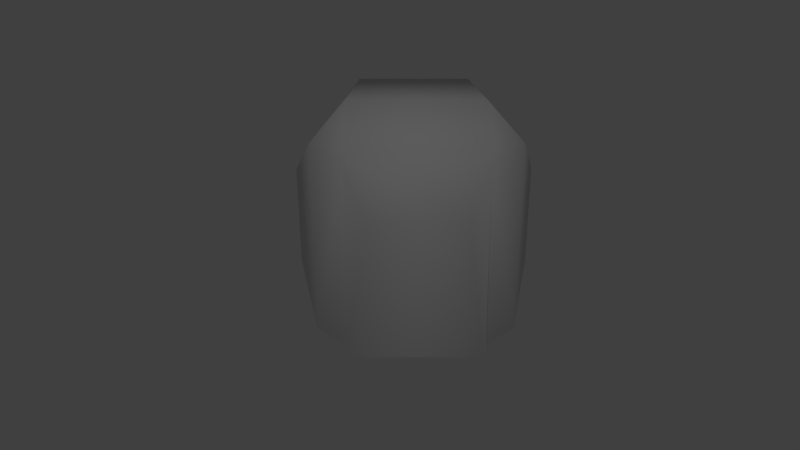 # Source: StoreHouse.blend  (saved by Blender 2.77.0; exported with 4.5.12 LTS)
import bpy
from mathutils import Matrix  # noqa: F401  (used for matrix-valued properties, if any)

bpy.ops.wm.read_factory_settings(use_empty=True)
scene = bpy.context.scene
scene.name = 'Scene'

# ---- collections
col_collection_1 = bpy.data.collections.new('Collection 1'); scene.collection.children.link(col_collection_1)

# ---- materials (node trees are filled in below, after node groups)
mat_material = bpy.data.materials.new('Material')
mat_material.alpha_threshold = 0.0
mat_material.use_transparent_shadow = False
mat_material.roughness = 0.5

# ---- material node trees

# ---- world
world_world = bpy.data.worlds.new('World'); scene.world = world_world
world_world.color = (0.05088, 0.05088, 0.05088)
world_world.use_sun_shadow = False
world_world.sun_shadow_jitter_overblur = 0.0
world_world.cycles.sampling_method = 'NONE'
world_world.cycles.sample_map_resolution = 256

# ---- cameras
cam_camera = bpy.data.cameras.new('Camera')
cam_camera.clip_end = 100.0
cam_camera.lens = 35.0
cam_camera.sensor_width = 32.0
cam_camera.sensor_height = 18.0
cam_camera.ortho_scale = 7.314
cam_camera.dof.focus_distance = 0.0
cam_camera.dof.aperture_fstop = 128.0

# ---- lights
light_lamp = bpy.data.lights.new('Lamp', 'POINT')
light_lamp.transmission_factor = 0.0
light_lamp.cutoff_distance = 30.0
light_lamp.energy = 100.0
light_lamp.shadow_buffer_clip_start = 1.001
light_lamp.shadow_soft_size = 0.1
light_lamp.shadow_maximum_resolution = 0.006
light_lamp.use_absolute_resolution = True
light_lamp.cycles.use_multiple_importance_sampling = False

# ---- meshes
me_plane = bpy.data.meshes.new('Plane')
me_plane.from_pydata([(0.2843, 0.5, 1.746), (0.2843, -0.5, 1.746), (-0.6368, 0.9865, 0.0), (-0.6368, -0.9865, 0.0), (0.8984, -0.5, 0.0), (0.8984, 0.5, 0.0), (-1.0, 0.4675, 0.0), (-1.0, -0.4675, 0.0), (0.5, -0.75, 0.0), (0.5, 0.75, 0.0), (0.75, 0.5, 0.0), (0.75, -0.5, 0.0), (-0.6368, 0.9865, 0.8779), (-0.5904, -0.9865, 0.8779), (1.002, 0.357, 1.126), (1.002, -0.357, 1.126), (-1.148, 0.4675, 1.5), (-1.148, -0.4675, 1.5), (0.5, -0.75, 1.5), (0.5, 0.75, 1.5), (0.75, 0.5, 1.5), (0.75, -0.5, 1.5)], [], [(20, 0, 1, 21), (8, 11, 21, 18), (6, 7, 17, 16), (19, 9, 2, 12), (9, 19, 20, 10), (21, 15, 14, 20), (19, 0, 20), (21, 1, 18), (12, 2, 6, 16), (17, 13, 18, 1), (7, 3, 13, 17), (13, 3, 8, 18), (20, 14, 5, 10), (11, 4, 15, 21), (1, 0, 16, 17), (12, 16, 0, 19), (15, 4, 5, 14)])
me_plane.polygons.foreach_set('use_smooth', [True] * 17)
_uv = me_plane.uv_layers.new(name='UVMap')
_uv.uv.foreach_set('vector', [0.7598, 0.926, 0.5686, 0.926, 0.5686, 0.5628, 0.7598, 0.5628, 0.3202, 0.5227, 0.4171, 0.5228, 0.4167, 0.9341, 0.3197, 0.934, 0.1488, 0.5709, 0.3457, 0.5712, 0.3452, 0.8887, 0.1483, 0.8884, 0.1797, 0.9402, 0.1797, 0.5344, 0.4938, 0.5344, 0.4938, 0.7719, 0.1797, 0.5344, 0.1797, 0.9402, 0.08403, 0.9402, 0.08403, 0.5344, 0.7598, 0.5628, 0.9236, 0.6147, 0.9236, 0.874, 0.7598, 0.926, 0.901, 0.8583, 0.8939, 0.7431, 0.9994, 0.8464, 0.9929, 0.8024, 0.8737, 0.8513, 0.9172, 0.7605, 0.004223, 0.7472, 0.01568, 0.5627, 0.1488, 0.5709, 0.1483, 0.8884, 0.518, 0.8513, 0.6296, 0.6381, 0.9172, 0.7605, 0.8737, 0.8513, 0.3457, 0.5712, 0.4788, 0.5627, 0.4963, 0.747, 0.3452, 0.8887, 0.01396, 0.7631, 0.001767, 0.5223, 0.3202, 0.5227, 0.3197, 0.934, 0.08403, 0.9402, 0.005694, 0.839, 0.04391, 0.5331, 0.08403, 0.5344, 0.4171, 0.5228, 0.4578, 0.5215, 0.4962, 0.8316, 0.4167, 0.9341, 0.9896, 0.5764, 0.9896, 0.9075, 0.5085, 0.8967, 0.5085, 0.5872, 0.5316, 0.8583, 0.5161, 0.5901, 0.8939, 0.7431, 0.901, 0.8583, 0.1265, 0.394, 0.0767, 0.0005515, 0.4246, 0.0005515, 0.3749, 0.394])
me_plane.materials.append(mat_material)
me_plane.materials.append(None)
me_plane.materials.append(None)
me_plane.use_remesh_preserve_volume = False
me_plane.use_remesh_preserve_attributes = False
me_plane.use_mirror_vertex_groups = False
me_plane.update()

# ---- objects
ob_plane = bpy.data.objects.new('Plane', me_plane)
ob_lamp = bpy.data.objects.new('Lamp', light_lamp)
ob_camera = bpy.data.objects.new('Camera', cam_camera)

# ---- transforms, parenting, visibility, modifiers, constraints
ob_plane.location = (0.0, 0.0, 0.0)
ob_plane.lineart.crease_threshold = 0.0
ob_lamp.location = (4.076, 0.0, 5.904)
ob_lamp.rotation_euler = (0.6503, 0.05522, 1.866)
ob_lamp.lock_rotations_4d = False
ob_lamp.empty_display_type = 'ARROWS'
ob_lamp.color = (0.0, 0.0, 0.0, 0.0)
ob_lamp.lineart.crease_threshold = 0.0
ob_camera.location = (6.241, -0.1176, 3.554)
ob_camera.rotation_euler = (1.134, 0.0, 1.571)
ob_camera.lock_rotations_4d = False
ob_camera.empty_display_type = 'ARROWS'
ob_camera.color = (0.0, 0.0, 0.0, 0.0)
ob_camera.display_type = 'WIRE'
ob_camera.lineart.crease_threshold = 0.0

# ---- collection membership
col_collection_1.objects.link(ob_plane)
col_collection_1.objects.link(ob_lamp)
col_collection_1.objects.link(ob_camera)

# ---- scene / render settings (as saved in the file)
scene.camera = ob_camera
scene.frame_start = 1; scene.frame_end = 250; scene.frame_set(1)
scene.render.engine = 'BLENDER_EEVEE_NEXT'
scene.render.resolution_percentage = 50
scene.render.dither_intensity = 0.0
scene.cycles.use_denoising = False
scene.cycles.samples = 10
scene.cycles.sampling_pattern = 'TABULATED_SOBOL'
scene.cycles.light_sampling_threshold = 0.0
scene.cycles.use_adaptive_sampling = False
scene.cycles.use_light_tree = False
scene.cycles.blur_glossy = 0.0
scene.cycles.pixel_filter_type = 'GAUSSIAN'
scene.cycles.sample_clamp_indirect = 0.0
scene.view_settings.view_transform = 'Standard'
bpy.context.view_layer.update()
